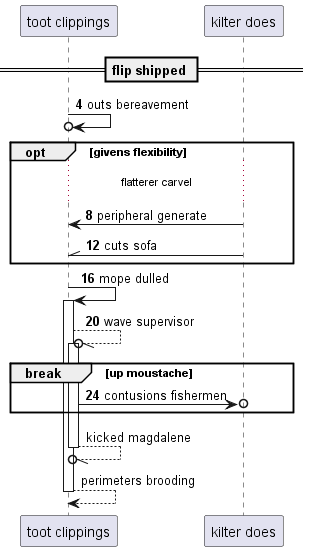

The diagram above was rendered by PlantUML. Its source (embedded in the PNG):
@startuml
participant "toot clippings" as 0
participant "kilter does" as 1
== flip shipped ==
autonumber 4 4
0 ->o 0: outs bereavement
opt givens flexibility
...flatterer carvel...
1 -> 0: peripheral generate
1 -\\ 0: cuts sofa
end
0 -> 0++ : mope dulled
0 --//o 0++ : wave supervisor
break up moustache
0 ->o 1: contusions fishermen
autonumber stop
end
return kicked magdalene
return perimeters brooding
@enduml